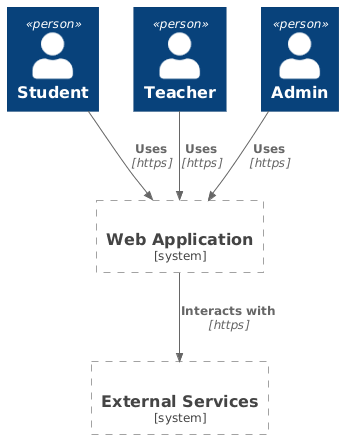

The diagram above was rendered by PlantUML. Its source (embedded in the PNG):
@startuml
!include https://raw.githubusercontent.com/plantuml-stdlib/C4-PlantUML/master/C4_Container.puml

Person(Student, "Student")
Person(Teacher, "Teacher")
Person(Admin, "Admin")

System_Boundary(c1_web_application, "Web Application"){
  
}

System_Boundary(c1_external_services, "External Services"){
  
}

Rel(Student, c1_web_application, "Uses", "https")
Rel(Teacher, c1_web_application, "Uses", "https")
Rel(Admin, c1_web_application, "Uses", "https")
Rel(c1_web_application, c1_external_services, "Interacts with", "https")
@enduml